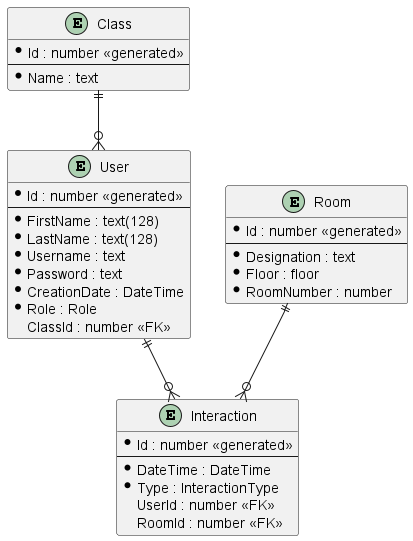

The diagram above was rendered by PlantUML. Its source (embedded in the PNG):
@startuml
entity Class {
  * Id : number <<generated>>
  --
  * Name : text
}

entity Interaction{
  * Id : number <<generated>>
  --
  * DateTime : DateTime
  * Type : InteractionType 
  UserId : number <<FK>>
  RoomId : number <<FK>>
}

entity User {
  * Id : number <<generated>>
  --
  * FirstName : text(128)
  * LastName : text(128)
  * Username : text
  * Password : text
  * CreationDate : DateTime
  * Role : Role
  ClassId : number <<FK>>
}

entity Room {
  * Id : number <<generated>>
  --
  * Designation : text
  * Floor : floor
  * RoomNumber : number
}
Class ||--o{ User
User ||--o{ Interaction
Room ||--o{ Interaction
@enduml